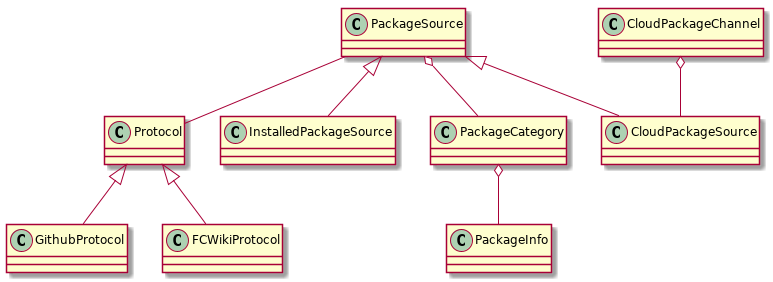

The diagram above was rendered by PlantUML. Its source (embedded in the PNG):
@startuml
Protocol <|-- GithubProtocol
Protocol <|-- FCWikiProtocol
PackageSource <|-- InstalledPackageSource
PackageSource <|-- CloudPackageSource
PackageSource -- Protocol
PackageSource o-- PackageCategory
PackageCategory o-- PackageInfo
CloudPackageChannel o-- CloudPackageSource
@enduml